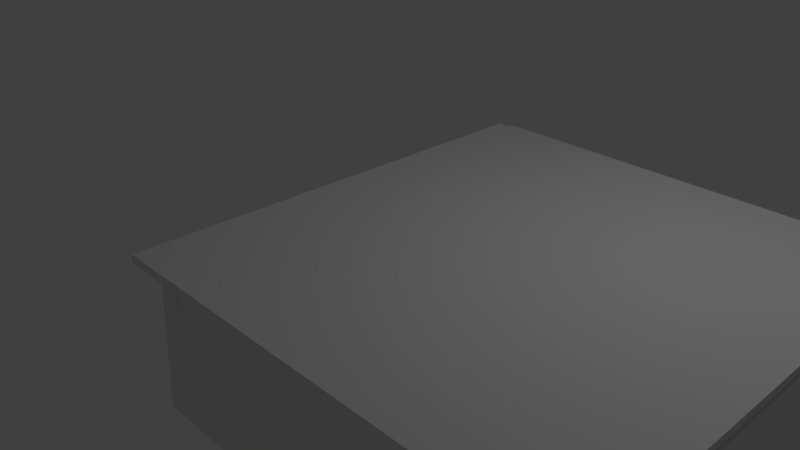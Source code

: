 # Source: house.blend  (saved by Blender 2.79.0; exported with 4.5.12 LTS)
import bpy
from mathutils import Matrix  # noqa: F401  (used for matrix-valued properties, if any)

bpy.ops.wm.read_factory_settings(use_empty=True)
scene = bpy.context.scene
scene.name = 'Scene'

# ---- collections
col_collection_1 = bpy.data.collections.new('Collection 1'); scene.collection.children.link(col_collection_1)

# ---- materials (node trees are filled in below, after node groups)
mat_material = bpy.data.materials.new('Material')
mat_material.alpha_threshold = 0.0
mat_material.use_transparent_shadow = False
mat_material.roughness = 0.5
mat_material.line_color = (0.0, 0.0, 0.0, 1.0)

# ---- material node trees

# ---- world
world_world = bpy.data.worlds.new('World'); scene.world = world_world
world_world.color = (0.05088, 0.05088, 0.05088)
world_world.use_sun_shadow = False
world_world.sun_shadow_jitter_overblur = 0.0
world_world.cycles.sampling_method = 'MANUAL'

# ---- cameras
cam_camera = bpy.data.cameras.new('Camera')
cam_camera.clip_end = 100.0
cam_camera.lens = 35.0
cam_camera.sensor_width = 32.0
cam_camera.sensor_height = 18.0
cam_camera.ortho_scale = 7.314
cam_camera.dof.focus_distance = 0.0
cam_camera.dof.aperture_fstop = 128.0

# ---- lights
light_lamp = bpy.data.lights.new('Lamp', 'POINT')
light_lamp.transmission_factor = 0.0
light_lamp.cutoff_distance = 30.0
light_lamp.energy = 100.0
light_lamp.shadow_buffer_clip_start = 1.001
light_lamp.shadow_soft_size = 0.1
light_lamp.shadow_maximum_resolution = 0.006
light_lamp.use_absolute_resolution = True

# ---- meshes
me_cube = bpy.data.meshes.new('Cube')
me_cube.from_pydata([(0.7515, 1.0, -1.0), (0.7515, -1.0, -1.0), (-0.7515, -1.0, -1.0), (-0.7515, 1.0, -1.0), (0.7515, 1.0, 1.0), (0.7515, -1.0, 1.0), (-0.7515, -1.0, 1.0), (-0.7515, 1.0, 1.0), (-0.6325, -1.102, 0.9851), (26.9, -1.102, 1.003), (-0.6325, 0.929, 0.9851), (26.9, 0.929, 1.003), (-0.6341, -1.102, 1.089), (26.9, -1.102, 1.107), (-0.6341, 0.929, 1.089), (26.9, 0.929, 1.107), (19.35, 0.8817, -0.998), (-0.598, 0.8864, -0.9839), (-0.5932, 0.994, -0.9967), (19.35, 0.9893, -1.011), (19.38, 0.9117, 1.0), (-0.5619, 0.9164, 1.014), (-0.5572, 1.024, 1.002), (19.39, 1.019, 0.9874), (27.04, 1.0, -1.0), (27.04, -1.0, -1.0), (25.53, -1.0, -1.0), (25.53, 1.0, -1.0), (27.04, 1.0, 1.0), (27.04, -1.0, 1.0), (25.53, -1.0, 1.0), (25.53, 1.0, 1.0)], [], [(0, 1, 2, 3), (4, 7, 6, 5), (0, 4, 5, 1), (1, 5, 6, 2), (2, 6, 7, 3), (4, 0, 3, 7), (8, 9, 11, 10), (10, 11, 15, 14), (14, 15, 13, 12), (12, 13, 9, 8), (10, 14, 12, 8), (15, 11, 9, 13), (16, 17, 18, 19), (20, 23, 22, 21), (16, 20, 21, 17), (17, 21, 22, 18), (18, 22, 23, 19), (20, 16, 19, 23), (24, 25, 26, 27), (28, 31, 30, 29), (24, 28, 29, 25), (25, 29, 30, 26), (26, 30, 31, 27), (28, 24, 27, 31)])
me_cube.materials.append(mat_material)
me_cube.use_remesh_preserve_volume = False
me_cube.use_remesh_preserve_attributes = False
me_cube.use_mirror_vertex_groups = False
me_cube.update()
me_cube_002 = bpy.data.meshes.new('Cube.002')
me_cube_002.from_pydata([(0.7515, 1.0, -1.0), (0.7515, -1.0, -1.0), (-0.7515, -1.0, -1.0), (-0.7515, 1.0, -1.0), (0.7515, 1.0, 1.0), (0.7515, -1.0, 1.0), (-0.7515, -1.0, 1.0), (-0.7515, 1.0, 1.0)], [], [(0, 1, 2, 3), (4, 7, 6, 5), (0, 4, 5, 1), (1, 5, 6, 2), (2, 6, 7, 3), (4, 0, 3, 7)])
me_cube_002.materials.append(mat_material)
me_cube_002.use_remesh_preserve_volume = False
me_cube_002.use_remesh_preserve_attributes = False
me_cube_002.use_mirror_vertex_groups = False
me_cube_002.update()

# ---- objects
ob_cube = bpy.data.objects.new('Cube', me_cube)
ob_cube_002 = bpy.data.objects.new('Cube.002', me_cube_002)
ob_lamp = bpy.data.objects.new('Lamp', light_lamp)
ob_camera = bpy.data.objects.new('Camera', cam_camera)

# ---- transforms, parenting, visibility, modifiers, constraints
ob_cube.location = (-0.2642, 0.0, 0.0)
ob_cube.scale = (0.2018, 2.817, 1.0)
ob_cube.lock_rotations_4d = False
ob_cube.empty_display_type = 'ARROWS'
ob_cube.lineart.crease_threshold = 0.0
ob_cube_002.parent = ob_cube
ob_cube_002.matrix_parent_inverse = Matrix(((4.954, 0.0, 0.0, 1.309), (0.0, 0.355, 0.0, 0.0), (0.0, 0.0, 1.0, 0.0), (0.0, 0.0, 0.0, 1.0)))
ob_cube_002.location = (2.383, -2.686, 0.001773)
ob_cube_002.rotation_euler = (-0.003505, -0.04226, -1.574)
ob_cube_002.scale = (0.2018, 2.817, 1.0)
ob_cube_002.lock_rotations_4d = False
ob_cube_002.empty_display_type = 'ARROWS'
ob_cube_002.lineart.crease_threshold = 0.0
ob_lamp.location = (3.812, 1.005, 5.904)
ob_lamp.rotation_euler = (0.6503, 0.05522, 1.866)
ob_lamp.lock_rotations_4d = False
ob_lamp.empty_display_type = 'ARROWS'
ob_lamp.color = (0.0, 0.0, 0.0, 0.0)
ob_lamp.lineart.crease_threshold = 0.0
ob_camera.location = (7.217, -6.508, 5.344)
ob_camera.rotation_euler = (1.109, 0.0, 0.8149)
ob_camera.lock_rotations_4d = False
ob_camera.empty_display_type = 'ARROWS'
ob_camera.color = (0.0, 0.0, 0.0, 0.0)
ob_camera.display_type = 'WIRE'
ob_camera.lineart.crease_threshold = 0.0

# ---- collection membership
col_collection_1.objects.link(ob_cube)
col_collection_1.objects.link(ob_cube_002)
col_collection_1.objects.link(ob_lamp)
col_collection_1.objects.link(ob_camera)

# ---- scene / render settings (as saved in the file)
scene.camera = ob_camera
scene.frame_start = 1; scene.frame_end = 250; scene.frame_set(1)
scene.render.engine = 'BLENDER_EEVEE_NEXT'
scene.render.resolution_percentage = 50
scene.render.dither_intensity = 0.0
scene.cycles.use_denoising = False
scene.cycles.samples = 128
scene.cycles.sampling_pattern = 'TABULATED_SOBOL'
scene.cycles.use_adaptive_sampling = False
scene.cycles.use_light_tree = False
scene.cycles.blur_glossy = 0.0
scene.cycles.sample_clamp_indirect = 0.0
scene.view_settings.view_transform = 'Standard'
bpy.context.view_layer.update()
